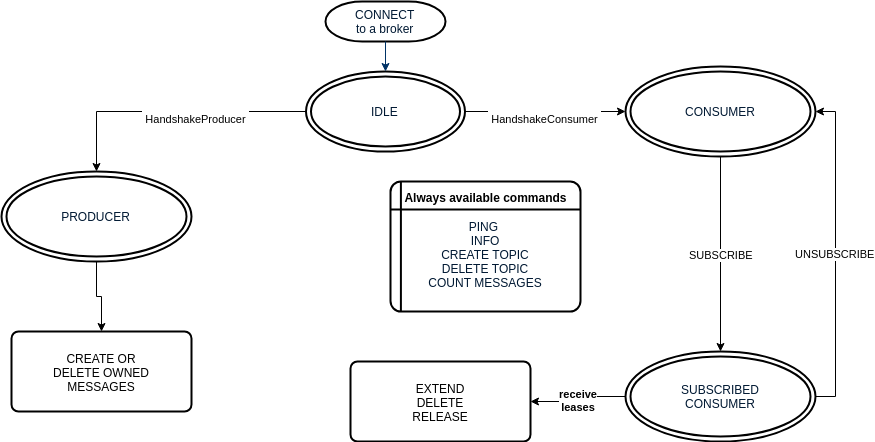

The diagram above was exported from draw.io. Its source (the exported page's mxGraphModel, read from the mxfile embedded in the PNG):
<mxGraphModel dx="1497" dy="642" grid="1" gridSize="10" guides="1" tooltips="1" connect="1" arrows="1" fold="1" page="1" pageScale="1" pageWidth="1169" pageHeight="827" background="#ffffff" math="0" shadow="0">
  <root>
    <mxCell id="0" />
    <mxCell id="1" parent="0" />
    <mxCell id="2" value="CONNECT&lt;br&gt;to a broker&lt;br&gt;" style="shape=mxgraph.flowchart.terminator;fillColor=#FFFFFF;strokeColor=#000000;strokeWidth=2;gradientColor=none;gradientDirection=north;fontColor=#001933;fontStyle=0;html=1;" parent="1" vertex="1">
      <mxGeometry x="500" y="50" width="120" height="40" as="geometry" />
    </mxCell>
    <mxCell id="4p7r8Sif-zFjfkBgMMsv-64" value="&lt;span id=&quot;docs-internal-guid-5f3288fb-7fff-47b0-2aff-6ce6cc780bf6&quot;&gt;&lt;br&gt;&lt;div dir=&quot;ltr&quot;&gt;&lt;table&gt;&lt;tbody&gt;&lt;tr&gt;&lt;td&gt;&lt;p dir=&quot;ltr&quot;&gt;&lt;span&gt;HandshakeConsumer&lt;/span&gt;&lt;/p&gt;&lt;/td&gt;&lt;/tr&gt;&lt;/tbody&gt;&lt;/table&gt;&lt;/div&gt;&lt;/span&gt;" style="edgeStyle=orthogonalEdgeStyle;rounded=0;orthogonalLoop=1;jettySize=auto;html=1;entryX=0;entryY=0.5;entryDx=0;entryDy=0;" edge="1" parent="1" source="3" target="4p7r8Sif-zFjfkBgMMsv-70">
      <mxGeometry relative="1" as="geometry">
        <mxPoint x="790" y="225" as="targetPoint" />
      </mxGeometry>
    </mxCell>
    <mxCell id="4p7r8Sif-zFjfkBgMMsv-69" value="&lt;br&gt;&lt;table&gt;&lt;tbody&gt;&lt;tr&gt;&lt;td&gt;&lt;p dir=&quot;ltr&quot;&gt;HandshakeProducer&lt;/p&gt;&lt;/td&gt;&lt;/tr&gt;&lt;/tbody&gt;&lt;/table&gt;" style="edgeStyle=orthogonalEdgeStyle;rounded=0;orthogonalLoop=1;jettySize=auto;html=1;" edge="1" parent="1" source="3" target="4p7r8Sif-zFjfkBgMMsv-67">
      <mxGeometry x="-0.18" relative="1" as="geometry">
        <mxPoint as="offset" />
      </mxGeometry>
    </mxCell>
    <mxCell id="3" value="IDLE" style="ellipse;shape=doubleEllipse;html=1;dashed=0;whitespace=wrap;aspect=fixed;fontFamily=Helvetica;fontSize=12;fontColor=#001933;align=center;strokeColor=#000000;strokeWidth=2;fillColor=#FFFFFF;" parent="1" vertex="1">
      <mxGeometry x="480.5" y="120" width="159" height="80" as="geometry" />
    </mxCell>
    <mxCell id="7" style="fontColor=#001933;fontStyle=1;strokeColor=#003366;strokeWidth=1;html=1;" parent="1" source="2" target="3" edge="1">
      <mxGeometry relative="1" as="geometry" />
    </mxCell>
    <mxCell id="4p7r8Sif-zFjfkBgMMsv-75" value="" style="edgeStyle=orthogonalEdgeStyle;rounded=0;orthogonalLoop=1;jettySize=auto;html=1;" edge="1" parent="1" source="4p7r8Sif-zFjfkBgMMsv-67" target="4p7r8Sif-zFjfkBgMMsv-76">
      <mxGeometry relative="1" as="geometry">
        <mxPoint x="271" y="390" as="targetPoint" />
      </mxGeometry>
    </mxCell>
    <mxCell id="4p7r8Sif-zFjfkBgMMsv-67" value="PRODUCER" style="ellipse;shape=doubleEllipse;whiteSpace=wrap;html=1;fontFamily=Helvetica;fontSize=12;fontColor=#001933;align=center;strokeColor=#000000;strokeWidth=2;fillColor=#FFFFFF;" vertex="1" parent="1">
      <mxGeometry x="176" y="220" width="190" height="90" as="geometry" />
    </mxCell>
    <mxCell id="4p7r8Sif-zFjfkBgMMsv-80" value="SUBSCRIBE" style="edgeStyle=orthogonalEdgeStyle;rounded=0;orthogonalLoop=1;jettySize=auto;html=1;" edge="1" parent="1" source="4p7r8Sif-zFjfkBgMMsv-70" target="4p7r8Sif-zFjfkBgMMsv-79">
      <mxGeometry relative="1" as="geometry" />
    </mxCell>
    <mxCell id="4p7r8Sif-zFjfkBgMMsv-70" value="CONSUMER" style="ellipse;shape=doubleEllipse;html=1;dashed=0;whitespace=wrap;aspect=fixed;fontFamily=Helvetica;fontSize=12;fontColor=#001933;align=center;strokeColor=#000000;strokeWidth=2;fillColor=#FFFFFF;" vertex="1" parent="1">
      <mxGeometry x="800" y="115" width="190" height="90" as="geometry" />
    </mxCell>
    <mxCell id="4p7r8Sif-zFjfkBgMMsv-76" value="&lt;span&gt;CREATE OR&lt;/span&gt;&lt;br&gt;&lt;span&gt;DELETE OWNED&lt;/span&gt;&lt;br&gt;&lt;span&gt;MESSAGES&lt;/span&gt;" style="rounded=1;whiteSpace=wrap;html=1;absoluteArcSize=1;arcSize=14;strokeWidth=2;" vertex="1" parent="1">
      <mxGeometry x="186" y="380" width="180" height="80" as="geometry" />
    </mxCell>
    <mxCell id="4p7r8Sif-zFjfkBgMMsv-81" value="UNSUBSCRIBE" style="edgeStyle=orthogonalEdgeStyle;rounded=0;orthogonalLoop=1;jettySize=auto;html=1;entryX=1;entryY=0.5;entryDx=0;entryDy=0;exitX=1;exitY=0.5;exitDx=0;exitDy=0;" edge="1" parent="1" source="4p7r8Sif-zFjfkBgMMsv-79" target="4p7r8Sif-zFjfkBgMMsv-70">
      <mxGeometry relative="1" as="geometry" />
    </mxCell>
    <mxCell id="4p7r8Sif-zFjfkBgMMsv-85" value="receive&lt;br&gt;leases&lt;br&gt;" style="edgeStyle=orthogonalEdgeStyle;rounded=0;orthogonalLoop=1;jettySize=auto;html=1;fontStyle=1" edge="1" parent="1" source="4p7r8Sif-zFjfkBgMMsv-79" target="4p7r8Sif-zFjfkBgMMsv-84">
      <mxGeometry relative="1" as="geometry" />
    </mxCell>
    <mxCell id="4p7r8Sif-zFjfkBgMMsv-79" value="SUBSCRIBED&lt;br&gt;CONSUMER&lt;br&gt;" style="ellipse;shape=doubleEllipse;html=1;dashed=0;whitespace=wrap;aspect=fixed;fontFamily=Helvetica;fontSize=12;fontColor=#001933;align=center;strokeColor=#000000;strokeWidth=2;fillColor=#FFFFFF;" vertex="1" parent="1">
      <mxGeometry x="800" y="400" width="190" height="90" as="geometry" />
    </mxCell>
    <mxCell id="4p7r8Sif-zFjfkBgMMsv-84" value="EXTEND&lt;br&gt;DELETE&lt;br&gt;RELEASE&lt;br&gt;" style="rounded=1;whiteSpace=wrap;html=1;absoluteArcSize=1;arcSize=14;strokeWidth=2;" vertex="1" parent="1">
      <mxGeometry x="525" y="410" width="180" height="80" as="geometry" />
    </mxCell>
    <mxCell id="4p7r8Sif-zFjfkBgMMsv-90" value="" style="group" vertex="1" connectable="0" parent="1">
      <mxGeometry x="565" y="230" width="190" height="130" as="geometry" />
    </mxCell>
    <mxCell id="4p7r8Sif-zFjfkBgMMsv-62" value="&lt;br&gt;PING &lt;br&gt;INFO&lt;br&gt;CREATE TOPIC&lt;br&gt;DELETE TOPIC&lt;br&gt;COUNT MESSAGES&lt;br&gt;" style="shape=internalStorage;whiteSpace=wrap;html=1;dx=0;dy=28;rounded=1;arcSize=8;strokeWidth=2;fontFamily=Helvetica;fontSize=12;fontColor=#001933;align=center;strokeColor=#000000;fillColor=#FFFFFF;" vertex="1" parent="4p7r8Sif-zFjfkBgMMsv-90">
      <mxGeometry width="190" height="130" as="geometry" />
    </mxCell>
    <mxCell id="4p7r8Sif-zFjfkBgMMsv-89" value="Always available commands" style="text;html=1;strokeColor=none;fillColor=none;align=center;verticalAlign=middle;whiteSpace=wrap;rounded=0;fontStyle=1" vertex="1" parent="4p7r8Sif-zFjfkBgMMsv-90">
      <mxGeometry x="6" y="5" width="178" height="20" as="geometry" />
    </mxCell>
  </root>
</mxGraphModel>